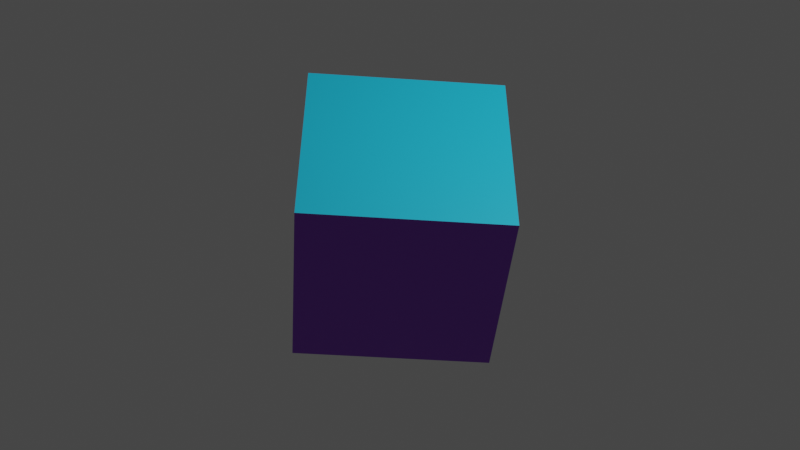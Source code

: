 # Source: untitled.blend  (saved by Blender 2.90.8; exported with 4.5.12 LTS)
import bpy
from mathutils import Matrix  # noqa: F401  (used for matrix-valued properties, if any)

bpy.ops.wm.read_factory_settings(use_empty=True)
scene = bpy.context.scene
scene.name = 'Scene'

# ---- collections
col_collection = bpy.data.collections.new('Collection'); scene.collection.children.link(col_collection)

# ---- materials (node trees are filled in below, after node groups)
mat_material = bpy.data.materials.new('Material')
mat_material.alpha_threshold = 0.0
mat_material.use_transparent_shadow = False
mat_material.line_color = (0.0, 0.0, 0.0, 1.0)
mat_material_001 = bpy.data.materials.new('Material.001')
mat_material_001.use_transparent_shadow = False
mat_material_002 = bpy.data.materials.new('Material.002')
mat_material_002.use_transparent_shadow = False
mat_material_003 = bpy.data.materials.new('Material.003')
mat_material_003.use_transparent_shadow = False
mat_material_004 = bpy.data.materials.new('Material.004')
mat_material_004.use_transparent_shadow = False
mat_material_005 = bpy.data.materials.new('Material.005')
mat_material_005.use_transparent_shadow = False

# ---- material node trees
mat_material.use_nodes = True; mat_material.node_tree.nodes.clear()
_N = mat_material.node_tree.nodes; _L = mat_material.node_tree.links
n0 = _N.new('ShaderNodeOutputMaterial'); n0.name = 'Material Output'; n0.location = (300, 300)
n1 = _N.new('ShaderNodeBsdfPrincipled'); n1.name = 'Principled BSDF'; n1.location = (10, 300)
n1.distribution = 'GGX'
n1.subsurface_method = 'BURLEY'
n1.inputs[2].default_value = 0.4
n1.inputs[3].default_value = 1.45
n1.inputs[27].default_value = (0.0, 0.0, 0.0, 1.0)
n1.inputs[28].default_value = 1.0
_L.new(n1.outputs[0], n0.inputs[0])
n0.is_active_output = True
mat_material_001.use_nodes = True; mat_material_001.node_tree.nodes.clear()
_N = mat_material_001.node_tree.nodes; _L = mat_material_001.node_tree.links
n0 = _N.new('ShaderNodeBsdfPrincipled'); n0.name = 'Principled BSDF'; n0.location = (10, 300)
n0.distribution = 'GGX'
n0.subsurface_method = 'BURLEY'
n0.inputs[0].default_value = (0.8, 0.02654, 0.4024, 1.0)
n0.inputs[3].default_value = 1.45
n0.inputs[27].default_value = (0.0, 0.0, 0.0, 1.0)
n0.inputs[28].default_value = 1.0
n1 = _N.new('ShaderNodeOutputMaterial'); n1.name = 'Material Output'; n1.location = (300, 300)
_L.new(n0.outputs[0], n1.inputs[0])
n1.is_active_output = True
mat_material_002.use_nodes = True; mat_material_002.node_tree.nodes.clear()
_N = mat_material_002.node_tree.nodes; _L = mat_material_002.node_tree.links
n0 = _N.new('ShaderNodeBsdfPrincipled'); n0.name = 'Principled BSDF'; n0.location = (10, 300)
n0.distribution = 'GGX'
n0.subsurface_method = 'BURLEY'
n0.inputs[0].default_value = (0.1348, 0.8, 0.1363, 1.0)
n0.inputs[3].default_value = 1.45
n0.inputs[27].default_value = (0.0, 0.0, 0.0, 1.0)
n0.inputs[28].default_value = 1.0
n1 = _N.new('ShaderNodeOutputMaterial'); n1.name = 'Material Output'; n1.location = (300, 300)
_L.new(n0.outputs[0], n1.inputs[0])
n1.is_active_output = True
mat_material_003.use_nodes = True; mat_material_003.node_tree.nodes.clear()
_N = mat_material_003.node_tree.nodes; _L = mat_material_003.node_tree.links
n0 = _N.new('ShaderNodeBsdfPrincipled'); n0.name = 'Principled BSDF'; n0.location = (10, 300)
n0.distribution = 'GGX'
n0.subsurface_method = 'BURLEY'
n0.inputs[0].default_value = (0.8, 0.1194, 0.02132, 1.0)
n0.inputs[3].default_value = 1.45
n0.inputs[27].default_value = (0.0, 0.0, 0.0, 1.0)
n0.inputs[28].default_value = 1.0
n1 = _N.new('ShaderNodeOutputMaterial'); n1.name = 'Material Output'; n1.location = (300, 300)
_L.new(n0.outputs[0], n1.inputs[0])
n1.is_active_output = True
mat_material_004.use_nodes = True; mat_material_004.node_tree.nodes.clear()
_N = mat_material_004.node_tree.nodes; _L = mat_material_004.node_tree.links
n0 = _N.new('ShaderNodeBsdfPrincipled'); n0.name = 'Principled BSDF'; n0.location = (10, 300)
n0.distribution = 'GGX'
n0.subsurface_method = 'BURLEY'
n0.inputs[0].default_value = (0.01086, 0.5309, 0.8, 1.0)
n0.inputs[3].default_value = 1.45
n0.inputs[27].default_value = (0.0, 0.0, 0.0, 1.0)
n0.inputs[28].default_value = 1.0
n1 = _N.new('ShaderNodeOutputMaterial'); n1.name = 'Material Output'; n1.location = (300, 300)
_L.new(n0.outputs[0], n1.inputs[0])
n1.is_active_output = True
mat_material_005.use_nodes = True; mat_material_005.node_tree.nodes.clear()
_N = mat_material_005.node_tree.nodes; _L = mat_material_005.node_tree.links
n0 = _N.new('ShaderNodeBsdfPrincipled'); n0.name = 'Principled BSDF'; n0.location = (10, 300)
n0.distribution = 'GGX'
n0.subsurface_method = 'BURLEY'
n0.inputs[0].default_value = (0.2716, 0.05853, 0.6146, 1.0)
n0.inputs[3].default_value = 1.45
n0.inputs[27].default_value = (0.0, 0.0, 0.0, 1.0)
n0.inputs[28].default_value = 1.0
n1 = _N.new('ShaderNodeOutputMaterial'); n1.name = 'Material Output'; n1.location = (300, 300)
_L.new(n0.outputs[0], n1.inputs[0])
n1.is_active_output = True

# ---- world
world_world = bpy.data.worlds.new('World'); scene.world = world_world
world_world.use_nodes = True; world_world.node_tree.nodes.clear()
_N = world_world.node_tree.nodes; _L = world_world.node_tree.links
n0 = _N.new('ShaderNodeOutputWorld'); n0.name = 'World Output'; n0.location = (300, 300)
n1 = _N.new('ShaderNodeBackground'); n1.name = 'Background'; n1.location = (10, 300)
n1.inputs[0].default_value = (0.05088, 0.05088, 0.05088, 1.0)
_L.new(n1.outputs[0], n0.inputs[0])
n0.is_active_output = True
world_world.color = (0.05088, 0.05088, 0.05088)
world_world.use_sun_shadow = False
world_world.sun_shadow_jitter_overblur = 0.0

# ---- cameras
cam_camera = bpy.data.cameras.new('Camera')
cam_camera.clip_end = 100.0
cam_camera.ortho_scale = 7.314

# ---- lights
light_light = bpy.data.lights.new('Light', 'POINT')
light_light.transmission_factor = 0.0
light_light.energy = 1000.0
light_light.shadow_soft_size = 0.1
light_light.shadow_maximum_resolution = 0.006
light_light.use_absolute_resolution = True

# ---- meshes
me_cube = bpy.data.meshes.new('Cube')
me_cube.from_pydata([(1.0, 1.0, 1.0), (1.0, 1.0, -1.0), (1.0, -1.0, 1.0), (1.0, -1.0, -1.0), (-1.0, 1.0, 1.0), (-1.0, 1.0, -1.0), (-1.0, -1.0, 1.0), (-1.0, -1.0, -1.0)], [], [(0, 4, 6, 2), (3, 2, 6, 7), (7, 6, 4, 5), (5, 1, 3, 7), (1, 0, 2, 3), (5, 4, 0, 1)])
me_cube.polygons.foreach_set('material_index', [1, 2, 4, 5, 0, 3])
_uv = me_cube.uv_layers.new(name='UVMap')
_uv.uv.foreach_set('vector', [0.625, 0.5, 0.875, 0.5, 0.875, 0.75, 0.625, 0.75, 0.375, 0.75, 0.625, 0.75, 0.625, 1.0, 0.375, 1.0, 0.375, 0.0, 0.625, 0.0, 0.625, 0.25, 0.375, 0.25, 0.125, 0.5, 0.375, 0.5, 0.375, 0.75, 0.125, 0.75, 0.375, 0.5, 0.625, 0.5, 0.625, 0.75, 0.375, 0.75, 0.375, 0.25, 0.625, 0.25, 0.625, 0.5, 0.375, 0.5])
me_cube.materials.append(mat_material)
me_cube.materials.append(mat_material_001)
me_cube.materials.append(mat_material_002)
me_cube.materials.append(mat_material_003)
me_cube.materials.append(mat_material_004)
me_cube.materials.append(mat_material_005)
me_cube.use_remesh_preserve_volume = False
me_cube.use_remesh_preserve_attributes = False
me_cube.use_mirror_vertex_groups = False
me_cube.update()

# ---- objects
ob_cube = bpy.data.objects.new('Cube', me_cube)
ob_light = bpy.data.objects.new('Light', light_light)
ob_camera = bpy.data.objects.new('Camera', cam_camera)

# ---- transforms, parenting, visibility, modifiers, constraints
ob_cube.location = (0.0, 0.0, 0.0)
ob_cube.rotation_euler = (3.366, 1.911, -6.805)
ob_cube.lock_rotations_4d = False
ob_cube.empty_display_type = 'ARROWS'
ob_cube.lineart.crease_threshold = 0.0
ob_light.location = (4.076, 1.005, 5.904)
ob_light.rotation_euler = (0.6503, 0.05522, 1.866)
ob_light.lock_rotations_4d = False
ob_light.empty_display_type = 'ARROWS'
ob_light.color = (0.0, 0.0, 0.0, 0.0)
ob_light.lineart.crease_threshold = 0.0
ob_camera.location = (7.359, -6.926, 4.958)
ob_camera.rotation_euler = (1.109, 0.0, 0.8149)
ob_camera.lock_rotations_4d = False
ob_camera.empty_display_type = 'ARROWS'
ob_camera.color = (0.0, 0.0, 0.0, 0.0)
ob_camera.display_type = 'WIRE'
ob_camera.lineart.crease_threshold = 0.0

# ---- collection membership
col_collection.objects.link(ob_cube)
col_collection.objects.link(ob_light)
col_collection.objects.link(ob_camera)

# ---- scene / render settings (as saved in the file)
scene.camera = ob_camera
scene.frame_start = 1; scene.frame_end = 250; scene.frame_set(1)
scene.render.engine = 'BLENDER_EEVEE_NEXT'
scene.cycles.use_denoising = False
scene.cycles.samples = 128
scene.cycles.sampling_pattern = 'TABULATED_SOBOL'
scene.cycles.use_adaptive_sampling = False
scene.cycles.use_light_tree = False
scene.view_settings.view_transform = 'Filmic'
bpy.context.view_layer.update()
